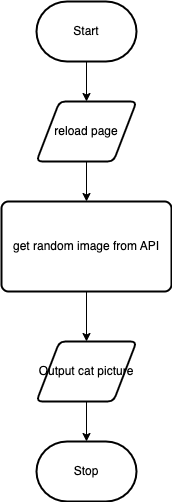

The diagram above was exported from draw.io. Its source (the exported page's mxGraphModel, read from the mxfile embedded in the PNG):
<mxGraphModel dx="1121" dy="751" grid="1" gridSize="10" guides="1" tooltips="1" connect="1" arrows="1" fold="1" page="1" pageScale="1" pageWidth="850" pageHeight="1100" math="0" shadow="0">
  <root>
    <mxCell id="0" />
    <mxCell id="1" parent="0" />
    <mxCell id="7" style="edgeStyle=none;html=1;" parent="1" source="2" target="3" edge="1">
      <mxGeometry relative="1" as="geometry" />
    </mxCell>
    <mxCell id="2" value="Start" style="strokeWidth=2;html=1;shape=mxgraph.flowchart.terminator;whiteSpace=wrap;" parent="1" vertex="1">
      <mxGeometry x="300" y="260" width="100" height="60" as="geometry" />
    </mxCell>
    <mxCell id="8" style="edgeStyle=none;html=1;" parent="1" source="3" target="4" edge="1">
      <mxGeometry relative="1" as="geometry" />
    </mxCell>
    <mxCell id="3" value="reload page" style="shape=parallelogram;html=1;strokeWidth=2;perimeter=parallelogramPerimeter;whiteSpace=wrap;rounded=1;arcSize=12;size=0.23;" parent="1" vertex="1">
      <mxGeometry x="300" y="360" width="100" height="60" as="geometry" />
    </mxCell>
    <mxCell id="9" style="edgeStyle=none;html=1;" parent="1" source="4" target="5" edge="1">
      <mxGeometry relative="1" as="geometry" />
    </mxCell>
    <mxCell id="4" value="get random image from API" style="rounded=1;whiteSpace=wrap;html=1;absoluteArcSize=1;arcSize=14;strokeWidth=2;" parent="1" vertex="1">
      <mxGeometry x="265" y="460" width="170" height="90" as="geometry" />
    </mxCell>
    <mxCell id="10" style="edgeStyle=none;html=1;" parent="1" source="5" target="6" edge="1">
      <mxGeometry relative="1" as="geometry" />
    </mxCell>
    <mxCell id="5" value="Output cat picture" style="shape=parallelogram;html=1;strokeWidth=2;perimeter=parallelogramPerimeter;whiteSpace=wrap;rounded=1;arcSize=12;size=0.23;" parent="1" vertex="1">
      <mxGeometry x="300" y="600" width="100" height="60" as="geometry" />
    </mxCell>
    <mxCell id="6" value="Stop" style="strokeWidth=2;html=1;shape=mxgraph.flowchart.terminator;whiteSpace=wrap;" parent="1" vertex="1">
      <mxGeometry x="300" y="700" width="100" height="60" as="geometry" />
    </mxCell>
  </root>
</mxGraphModel>